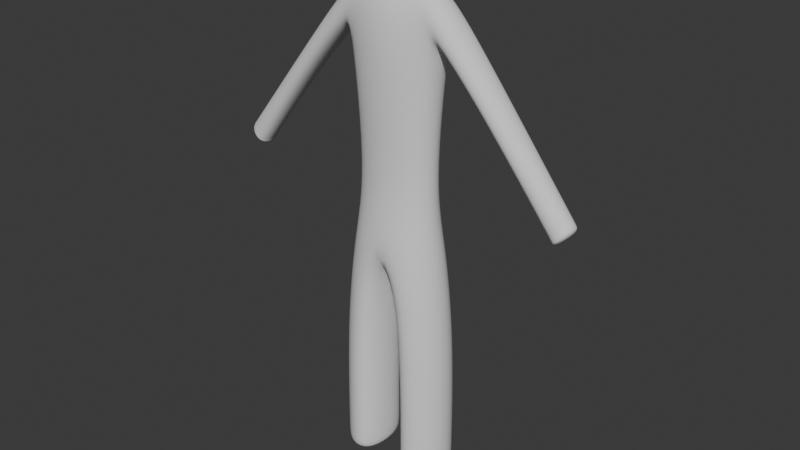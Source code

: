 # Source: chara2.blend  (saved by Blender 4.5.87; exported with 4.5.12 LTS)
import bpy
from mathutils import Matrix  # noqa: F401  (used for matrix-valued properties, if any)

bpy.ops.wm.read_factory_settings(use_empty=True)
scene = bpy.context.scene
scene.name = 'Scene'

# ---- collections
col_collection = bpy.data.collections.new('Collection'); scene.collection.children.link(col_collection)

# ---- node groups
ng_smooth_by_angle = bpy.data.node_groups.new('Smooth by Angle', 'GeometryNodeTree')
_s = ng_smooth_by_angle.interface.new_socket(name='Mesh', in_out='OUTPUT', socket_type='NodeSocketGeometry')
_s = ng_smooth_by_angle.interface.new_socket(name='Mesh', in_out='INPUT', socket_type='NodeSocketGeometry')
_s = ng_smooth_by_angle.interface.new_socket(name='Angle', in_out='INPUT', socket_type='NodeSocketFloat')
_s.subtype = 'ANGLE'
_s.default_value = 0.5236
_s.min_value = 0.0
_s.max_value = 3.142
_s.description = 'Maximum face angle for smooth edges'
_s = ng_smooth_by_angle.interface.new_socket(name='Ignore Sharpness', in_out='INPUT', socket_type='NodeSocketBool')
_s.force_non_field = True
ng_smooth_by_angle.description = 'Set the sharpness of mesh edges based on the angle between the neighboring faces'
ng_smooth_by_angle.is_modifier = True
_N = ng_smooth_by_angle.nodes; _L = ng_smooth_by_angle.links
n0 = _N.new('GeometryNodeSetShadeSmooth'); n0.name = 'Set Shade Smooth'; n0.location = (120, -80)
n0.domain = 'EDGE'
n1 = _N.new('GeometryNodeSetShadeSmooth'); n1.name = 'Set Shade Smooth.001'; n1.location = (300, -80)
n2 = _N.new('NodeGroupOutput'); n2.name = 'Group Output'; n2.location = (480, -80)
n3 = _N.new('GeometryNodeInputMeshEdgeAngle'); n3.name = 'Edge Angle'; n3.location = (-440, -240)
n4 = _N.new('NodeGroupInput'); n4.name = 'Group Input'; n4.location = (-80, -80)
n5 = _N.new('GeometryNodeInputEdgeSmooth'); n5.name = 'Is Edge Smooth'; n5.location = (-260, -120)
n6 = _N.new('GeometryNodeInputShadeSmooth'); n6.name = 'Is Shade Smooth'; n6.location = (-440, -397)
n7 = _N.new('FunctionNodeCompare'); n7.name = 'Compare'; n7.location = (-260, -260)
n7.operation = 'LESS_EQUAL'
n7.inputs[6].default_value = (0.0, 0.0, 0.0, 0.0)
n7.inputs[7].default_value = (0.0, 0.0, 0.0, 0.0)
n8 = _N.new('FunctionNodeBooleanMath'); n8.name = 'Boolean Math.001'; n8.location = (-80, -260)
n9 = _N.new('NodeGroupInput'); n9.name = 'Group Input.001'; n9.location = (-440, -329)
n10 = _N.new('NodeGroupInput'); n10.name = 'Group Input.002'; n10.location = (-259, -189)
n11 = _N.new('FunctionNodeBooleanMath'); n11.name = 'Boolean Math'; n11.location = (-80, -149)
n11.operation = 'OR'
n12 = _N.new('FunctionNodeBooleanMath'); n12.name = 'Boolean Math.002'; n12.location = (-260, -380)
n12.operation = 'OR'
n13 = _N.new('NodeGroupInput'); n13.name = 'Group Input.003'; n13.location = (-440, -460)
_L.new(n3.outputs[0], n7.inputs[0])
_L.new(n1.outputs[0], n2.inputs[0])
_L.new(n9.outputs[1], n7.inputs[1])
_L.new(n7.outputs[0], n8.inputs[0])
_L.new(n4.outputs[0], n0.inputs[0])
_L.new(n0.outputs[0], n1.inputs[0])
_L.new(n8.outputs[0], n0.inputs[2])
_L.new(n10.outputs[2], n11.inputs[1])
_L.new(n5.outputs[0], n11.inputs[0])
_L.new(n11.outputs[0], n0.inputs[1])
_L.new(n13.outputs[2], n12.inputs[1])
_L.new(n6.outputs[0], n12.inputs[0])
_L.new(n12.outputs[0], n8.inputs[1])
n2.is_active_output = True

# ---- world
world_world = bpy.data.worlds.new('World'); scene.world = world_world
world_world.use_nodes = True; world_world.node_tree.nodes.clear()
_N = world_world.node_tree.nodes; _L = world_world.node_tree.links
n0 = _N.new('ShaderNodeOutputWorld'); n0.name = 'World Output'; n0.location = (200, 100)
n1 = _N.new('ShaderNodeBackground'); n1.name = 'Background'; n1.location = (-200, 100)
n1.inputs[0].default_value = (0.05088, 0.05088, 0.05088, 1.0)
_L.new(n1.outputs[0], n0.inputs[0])
n0.is_active_output = True
world_world.color = (0.05088, 0.05088, 0.05088)
world_world.sun_shadow_jitter_overblur = 0.0

# ---- meshes
me_cube_001 = bpy.data.meshes.new('Cube.001')
me_cube_001.from_pydata([(0.0, -0.2455, -0.4321), (0.0, -0.3674, 1.0), (0.0, 0.2455, -0.4321), (0.0, 0.3498, 1.0), (0.4765, -0.1309, -0.4321), (0.4765, 0.1309, -0.4321), (0.0, 0.3984, -0.9726), (0.0, -0.3984, -0.9726), (0.5896, 0.2125, -0.9726), (0.5896, -0.2125, -0.9726), (0.1655, 0.3984, -1.943), (0.1655, -0.3984, -1.943), (0.7552, 0.2125, -1.943), (0.7552, -0.2125, -1.943), (0.0, -0.1872, 1.406), (0.0, 0.2289, 1.406), (0.3675, 0.1585, 1.406), (0.3675, -0.1585, 1.406), (0.0, -0.06464, 1.599), (0.003086, 0.09077, 1.449), (0.08175, 0.01467, 1.449), (0.03319, 0.08658, 1.449), (0.05871, 0.07103, 1.449), (0.07576, 0.04649, 1.449), (0.002998, -0.06323, 1.449), (0.07576, -0.01728, 1.449), (0.05868, -0.04222, 1.449), (0.03313, -0.05835, 1.449), (0.08175, 0.0142, 1.599), (0.002943, 0.09305, 1.599), (0.07575, 0.04439, 1.599), (0.05867, 0.06996, 1.599), (0.0331, 0.08705, 1.599), (0.0331, -0.05864, 1.599), (0.05867, -0.04155, 1.599), (0.07575, -0.01599, 1.599), (2.066, 0.1468, -0.4697), (2.066, -0.1468, -0.4697), (2.289, 0.1094, -0.295), (2.289, -0.1094, -0.295), (0.5877, -0.2111, 0.8737), (0.5877, 0.2111, 0.8737), (0.6446, 0.2125, 0.8933), (0.6446, -0.2125, 0.8933), (0.6008, 0.1585, 1.326), (0.6008, -0.1585, 1.326), (0.1655, 0.3984, -3.302), (0.1655, -0.3984, -3.302), (0.7552, 0.2125, -3.302), (0.7552, -0.2125, -3.302), (1.352, 0.1367, 0.6049), (1.352, -0.1367, 0.6049), (1.277, -0.1833, 0.3438), (1.277, 0.1833, 0.3438), (2.066, 0.1468, -0.4697), (2.066, -0.1468, -0.4697), (2.289, 0.1094, -0.295), (2.289, -0.1094, -0.295), (2.11, 0.1468, -0.5265), (2.11, -0.1468, -0.5265), (2.334, 0.1094, -0.3518), (2.334, -0.1094, -0.3518), (0.1655, 0.3984, -3.329), (0.1655, -0.3984, -3.329), (0.7552, 0.2125, -3.329), (0.7552, -0.2125, -3.329)], [], [(4, 0, 7, 9), (9, 7, 11, 13), (2, 5, 8, 6), (5, 4, 9, 8), (12, 13, 49, 48), (6, 8, 12, 10), (8, 9, 13, 12), (7, 6, 10, 11), (16, 15, 14, 17), (36, 38, 56, 54), (53, 36, 37, 52), (41, 42, 43, 40), (5, 41, 40, 4), (4, 40, 1, 0), (40, 17, 14, 1), (41, 3, 15, 16), (2, 3, 41, 5), (50, 38, 36, 53), (51, 52, 37, 39), (45, 17, 40, 43), (51, 39, 38, 50), (45, 44, 16, 17), (49, 47, 63, 65), (11, 10, 46, 47), (13, 11, 47, 49), (10, 12, 48, 46), (45, 51, 50, 44), (45, 43, 52, 51), (44, 50, 53, 42), (42, 53, 52, 43), (41, 16, 44, 42), (55, 54, 58, 59), (37, 36, 54, 55), (39, 37, 55, 57), (38, 39, 57, 56), (59, 58, 60, 61), (57, 55, 59, 61), (56, 57, 61, 60), (54, 56, 60, 58), (62, 64, 65, 63), (46, 48, 64, 62), (48, 49, 65, 64), (47, 46, 62, 63)])
me_cube_001.polygons.foreach_set('use_smooth', [True] * 43)
_uv = me_cube_001.uv_layers.new(name='UVMap')
_uv.uv.foreach_set('vector', [0.3573, 0.5938, 0.4648, 0.6398, 0.515, 0.9965, 0.356, 0.7202, 0.356, 0.7202, 0.515, 0.9965, 0.36, 0.9145, 0.3036, 0.8399, 0.1044, 0.6458, 0.2173, 0.596, 0.2046, 0.7196, -3.526e-09, 1.0, 0.2173, 0.596, 0.3573, 0.5938, 0.356, 0.7202, 0.2046, 0.7196, 0.2504, 0.8348, 0.3036, 0.8399, 0.3036, 0.8399, 0.2504, 0.8348, -3.526e-09, 1.0, 0.2046, 0.7196, 0.2504, 0.8348, 0.1855, 0.8885, 0.2046, 0.7196, 0.356, 0.7202, 0.3036, 0.8399, 0.2504, 0.8348, 0.515, 0.9965, -3.526e-09, 1.0, 0.1855, 0.8885, 0.36, 0.9145, 0.1898, 0.06413, 0.1472, 0.0154, 0.4194, 4.229e-08, 0.3876, 0.05555, 0.2576, 0.2121, 0.2457, 0.174, 0.2457, 0.174, 0.2576, 0.2121, 0.189, 0.2596, 0.2576, 0.2121, 0.2879, 0.2386, 0.3447, 0.2702, 0.1286, 0.3079, 0.134, 0.2977, 0.3901, 0.2955, 0.3955, 0.3056, 0.2173, 0.596, 0.1286, 0.3079, 0.3955, 0.3056, 0.3573, 0.5938, 0.3573, 0.5938, 0.3955, 0.3056, 0.5372, 0.2673, 0.4648, 0.6398, 0.3955, 0.3056, 0.3876, 0.05555, 0.4194, 4.229e-08, 0.5372, 0.2673, 0.1286, 0.3079, 1.273e-08, 0.2958, 0.1472, 0.0154, 0.1898, 0.06413, 0.1044, 0.6458, 1.273e-08, 0.2958, 0.1286, 0.3079, 0.2173, 0.596, 0.2254, 0.1278, 0.2457, 0.174, 0.2576, 0.2121, 0.189, 0.2596, 0.3409, 0.132, 0.3447, 0.2702, 0.2879, 0.2386, 0.3093, 0.1905, 0.3661, 0.08543, 0.3876, 0.05555, 0.3955, 0.3056, 0.3903, 0.2956, 0.3409, 0.132, 0.3093, 0.1905, 0.2457, 0.174, 0.2254, 0.1278, 0.3663, 0.08501, 0.2093, 0.09107, 0.1898, 0.06413, 0.3876, 0.05555, 0.3036, 0.8399, 0.36, 0.9145, 0.36, 0.9145, 0.3036, 0.8399, 0.36, 0.9145, 0.1855, 0.8885, 0.1855, 0.8885, 0.36, 0.9145, 0.3036, 0.8399, 0.36, 0.9145, 0.36, 0.9145, 0.3036, 0.8399, 0.1855, 0.8885, 0.2504, 0.8348, 0.2504, 0.8348, 0.1855, 0.8885, 0.3663, 0.08501, 0.3409, 0.132, 0.2254, 0.1278, 0.2093, 0.09107, 0.3661, 0.08543, 0.3903, 0.2956, 0.3447, 0.2702, 0.3409, 0.132, 0.2089, 0.09049, 0.2254, 0.1278, 0.189, 0.2596, 0.1342, 0.2975, 0.134, 0.2977, 0.189, 0.2596, 0.3447, 0.2702, 0.3901, 0.2955, 0.1286, 0.3079, 0.1898, 0.06413, 0.2089, 0.09049, 0.1342, 0.2975, 0.2879, 0.2386, 0.2576, 0.2121, 0.2576, 0.2121, 0.2879, 0.2386, 0.2879, 0.2386, 0.2576, 0.2121, 0.2576, 0.2121, 0.2879, 0.2386, 0.3093, 0.1905, 0.2879, 0.2386, 0.2879, 0.2386, 0.3093, 0.1905, 0.2457, 0.174, 0.3093, 0.1905, 0.3093, 0.1905, 0.2457, 0.174, 0.2879, 0.2386, 0.2576, 0.2121, 0.2457, 0.174, 0.3093, 0.1905, 0.3093, 0.1905, 0.2879, 0.2386, 0.2879, 0.2386, 0.3093, 0.1905, 0.2457, 0.174, 0.3093, 0.1905, 0.3093, 0.1905, 0.2457, 0.174, 0.2576, 0.2121, 0.2457, 0.174, 0.2457, 0.174, 0.2576, 0.2121, 0.1855, 0.8885, 0.2504, 0.8348, 0.3036, 0.8399, 0.36, 0.9145, 0.1855, 0.8885, 0.2504, 0.8348, 0.2504, 0.8348, 0.1855, 0.8885, 0.2504, 0.8348, 0.3036, 0.8399, 0.3036, 0.8399, 0.2504, 0.8348, 0.36, 0.9145, 0.1855, 0.8885, 0.1855, 0.8885, 0.36, 0.9145])
me_cube_001.update()
me_cube_001.normals_split_custom_set([tuple(v) for v in zip(*[iter([0.7878, -0.6092, 0.09123, 0.2537, -0.9641, 0.07795, -0.258, -0.9647, 0.05348, 0.7744, -0.6014, 0.1963, 0.7744, -0.6014, 0.1963, -0.258, -0.9647, 0.05348, -0.5593, -0.8277, -0.04612, 0.8144, -0.5763, 0.06821, 0.2465, 0.9657, 0.08132, 0.7853, 0.612, 0.0935, 0.7744, 0.6014, 0.1963, -0.258, 0.9647, 0.05348, 0.7853, 0.612, 0.0935, 0.7878, -0.6092, 0.09123, 0.7744, -0.6014, 0.1963, 0.7744, 0.6014, 0.1963, 0.8144, 0.5763, 0.06821, 0.8144, -0.5763, 0.06821, 0.8064, -0.5913, 0.0, 0.8064, 0.5913, 0.0, -0.258, 0.9647, 0.05348, 0.7744, 0.6014, 0.1963, 0.8144, 0.5763, 0.06821, -0.5593, 0.8277, -0.04612, 0.7744, 0.6014, 0.1963, 0.7744, -0.6014, 0.1963, 0.8144, -0.5763, 0.06821, 0.8144, 0.5763, 0.06821, -0.258, -0.9647, 0.05348, -0.258, 0.9647, 0.05348, -0.5593, 0.8277, -0.04612, -0.5593, -0.8277, -0.04612, 0.2081, 0.5637, 0.7993, 0.163, 0.649, 0.7431, 0.141, -0.6035, 0.7848, 0.2018, -0.5644, 0.8005, -0.3193, 0.5717, 0.7558, 0.2681, 0.2917, 0.9182, 0.296, 0.3296, 0.8965, -0.3611, 0.5228, 0.7722, -0.4158, 0.7775, -0.4718, -0.3193, 0.5717, 0.7558, -0.3193, -0.5717, 0.7558, -0.4158, -0.7775, -0.4718, 0.5154, 0.817, -0.2587, -0.01969, 0.8903, -0.4549, -0.01969, -0.8903, -0.4549, 0.5183, -0.8176, -0.2509, 0.7853, 0.612, 0.0935, 0.5154, 0.817, -0.2587, 0.5183, -0.8176, -0.2509, 0.7878, -0.6092, 0.09123, 0.7878, -0.6092, 0.09123, 0.5183, -0.8176, -0.2509, 0.2304, -0.9654, 0.1218, 0.2537, -0.9641, 0.07795, 0.5183, -0.8176, -0.2509, 0.2018, -0.5644, 0.8005, 0.141, -0.6035, 0.7848, 0.2304, -0.9654, 0.1218, 0.5154, 0.817, -0.2587, 0.2333, 0.9676, 0.09666, 0.163, 0.649, 0.7431, 0.2081, 0.5637, 0.7993, 0.2465, 0.9657, 0.08132, 0.2333, 0.9676, 0.09666, 0.5154, 0.817, -0.2587, 0.7853, 0.612, 0.0935, 0.5461, 0.6351, 0.5462, 0.2681, 0.2917, 0.9182, -0.3193, 0.5717, 0.7558, -0.4158, 0.7775, -0.4718, 0.5461, -0.6351, 0.5462, -0.4158, -0.7775, -0.4718, -0.3193, -0.5717, 0.7558, 0.2681, -0.2917, 0.9182, 0.4005, -0.6194, 0.6752, 0.2018, -0.5644, 0.8005, 0.5183, -0.8176, -0.2509, -0.01969, -0.8903, -0.4549, 0.5461, -0.6351, 0.5462, 0.2681, -0.2917, 0.9182, 0.2681, 0.2917, 0.9182, 0.5461, 0.6351, 0.5462, 0.4005, -0.6194, 0.6752, 0.4005, 0.6194, 0.6752, 0.2081, 0.5637, 0.7993, 0.2018, -0.5644, 0.8005, 0.8064, -0.5913, 0.0, -0.5913, -0.8064, 0.0, -0.4887, -0.6665, -0.563, 0.6481, -0.4752, -0.5951, -0.5593, -0.8277, -0.04612, -0.5593, 0.8277, -0.04612, -0.5913, 0.8064, 0.0, -0.5913, -0.8064, 0.0, 0.8144, -0.5763, 0.06821, -0.5593, -0.8277, -0.04612, -0.5913, -0.8064, 0.0, 0.8064, -0.5913, 0.0, -0.5593, 0.8277, -0.04612, 0.8144, 0.5763, 0.06821, 0.8064, 0.5913, 0.0, -0.5913, 0.8064, 0.0, 0.4005, -0.6194, 0.6752, 0.5461, -0.6351, 0.5462, 0.5461, 0.6351, 0.5462, 0.4005, 0.6194, 0.6752, 0.4005, -0.6194, 0.6752, -0.01969, -0.8903, -0.4549, -0.4158, -0.7775, -0.4718, 0.5461, -0.6351, 0.5462, 0.4005, 0.6194, 0.6752, 0.5461, 0.6351, 0.5462, -0.4158, 0.7775, -0.4718, -0.01969, 0.8903, -0.4549, -0.01969, 0.8903, -0.4549, -0.4158, 0.7775, -0.4718, -0.4158, -0.7775, -0.4718, -0.01969, -0.8903, -0.4549, 0.5154, 0.817, -0.2587, 0.2081, 0.5637, 0.7993, 0.4005, 0.6194, 0.6752, -0.01969, 0.8903, -0.4549, -0.3611, -0.5228, 0.7722, -0.3611, 0.5228, 0.7722, -0.07463, 0.6173, -0.7831, -0.07463, -0.6173, -0.7831, -0.3193, -0.5717, 0.7558, -0.3193, 0.5717, 0.7558, -0.3611, 0.5228, 0.7722, -0.3611, -0.5228, 0.7722, 0.2681, -0.2917, 0.9182, -0.3193, -0.5717, 0.7558, -0.3611, -0.5228, 0.7722, 0.296, -0.3296, 0.8965, 0.2681, 0.2917, 0.9182, 0.2681, -0.2917, 0.9182, 0.296, -0.3296, 0.8965, 0.296, 0.3296, 0.8965, -0.07463, -0.6173, -0.7831, -0.07463, 0.6173, -0.7831, 0.8406, 0.535, -0.08444, 0.8406, -0.535, -0.08444, 0.296, -0.3296, 0.8965, -0.3611, -0.5228, 0.7722, -0.07463, -0.6173, -0.7831, 0.8406, -0.535, -0.08444, 0.296, 0.3296, 0.8965, 0.296, -0.3296, 0.8965, 0.8406, -0.535, -0.08444, 0.8406, 0.535, -0.08444, -0.3611, 0.5228, 0.7722, 0.296, 0.3296, 0.8965, 0.8406, 0.535, -0.08444, -0.07463, 0.6173, -0.7831, -0.4887, 0.6665, -0.563, 0.6481, 0.4752, -0.5951, 0.6481, -0.4752, -0.5951, -0.4887, -0.6665, -0.563, -0.5913, 0.8064, 0.0, 0.8064, 0.5913, 0.0, 0.6481, 0.4752, -0.5951, -0.4887, 0.6665, -0.563, 0.8064, 0.5913, 0.0, 0.8064, -0.5913, 0.0, 0.6481, -0.4752, -0.5951, 0.6481, 0.4752, -0.5951, -0.5913, -0.8064, 0.0, -0.5913, 0.8064, 0.0, -0.4887, 0.6665, -0.563, -0.4887, -0.6665, -0.563])] * 3)])

# ---- objects
ob_cube = bpy.data.objects.new('Cube', me_cube_001)

# ---- transforms, parenting, visibility, modifiers, constraints
ob_cube.location = (0.0, 0.0, 0.0)
ob_cube.scale = (0.7678, 1.0, 1.0)
_m = ob_cube.modifiers.new('Mirror', 'MIRROR')
_m.use_clip = True
_m = ob_cube.modifiers.new('Subdivision', 'SUBSURF')
_m.levels = 3
_m.render_levels = 3
_m = ob_cube.modifiers.new('Smooth by Angle', 'NODES')
_m.node_group = ng_smooth_by_angle
_m.use_pin_to_last = True
_m.show_group_selector = False

# ---- collection membership
col_collection.objects.link(ob_cube)

# ---- scene / render settings (as saved in the file)
scene.frame_start = 1; scene.frame_end = 250; scene.frame_set(1)
scene.render.engine = 'BLENDER_EEVEE_NEXT'
bpy.context.view_layer.update()

# ---- added for rendering (the .blend has no active camera and no usable light): camera, sun
cam_auto = bpy.data.cameras.new('AutoCamera')
cam_auto.lens = 50.0
cam_auto.sensor_width = 36.0
cam_auto.clip_end = 1000.0
ob_auto_camera = bpy.data.objects.new('AutoCamera', cam_auto)
scene.collection.objects.link(ob_auto_camera)
ob_auto_camera.location = (5.63244, -6.75893, 3.64227)
ob_auto_camera.rotation_euler = (1.09748, -7.21219e-08, 0.694738)
scene.camera = ob_auto_camera
light_auto_sun = bpy.data.lights.new('AutoSun', 'SUN')
light_auto_sun.energy = 3.0
light_auto_sun.angle = 0.0523599
ob_auto_sun = bpy.data.objects.new('AutoSun', light_auto_sun)
scene.collection.objects.link(ob_auto_sun)
ob_auto_sun.rotation_euler = (0.872665, 0.174533, 0.523599)
bpy.context.view_layer.update()
